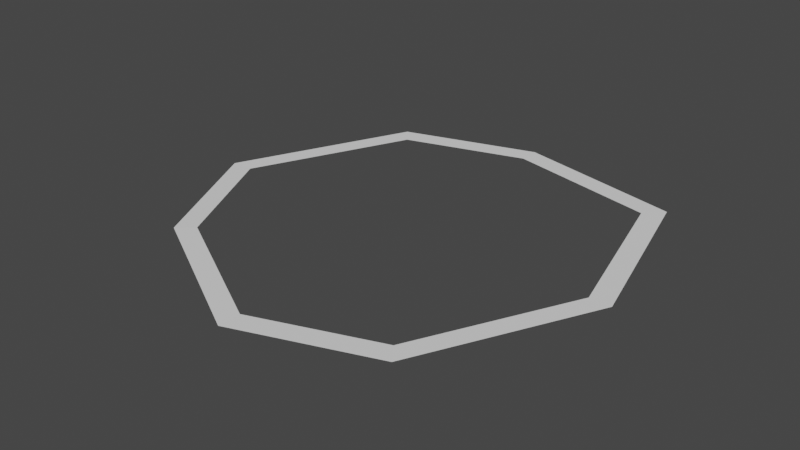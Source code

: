 # Source: asteroid_01.blend  (saved by Blender 2.82.7; exported with 4.5.12 LTS)
import bpy
from mathutils import Matrix  # noqa: F401  (used for matrix-valued properties, if any)

bpy.ops.wm.read_factory_settings(use_empty=True)
scene = bpy.context.scene
scene.name = 'Scene'

# ---- collections
col_collection = bpy.data.collections.new('Collection'); scene.collection.children.link(col_collection)

# ---- world
world_world = bpy.data.worlds.new('World'); scene.world = world_world
world_world.use_nodes = True; world_world.node_tree.nodes.clear()
_N = world_world.node_tree.nodes; _L = world_world.node_tree.links
n0 = _N.new('ShaderNodeOutputWorld'); n0.name = 'World Output'; n0.location = (300, 300)
n1 = _N.new('ShaderNodeBackground'); n1.name = 'Background'; n1.location = (10, 300)
n1.inputs[0].default_value = (0.05088, 0.05088, 0.05088, 1.0)
_L.new(n1.outputs[0], n0.inputs[0])
n0.is_active_output = True
world_world.color = (0.05088, 0.05088, 0.05088)
world_world.use_sun_shadow = False
world_world.sun_shadow_jitter_overblur = 0.0

# ---- meshes
me_plane = bpy.data.meshes.new('Plane')
me_plane.from_pydata([(-0.6914, -0.6206, 0.009972), (0.6154, -0.781, 0.0), (-0.6277, 0.8097, 0.0), (0.7853, 0.8252, 0.0), (-1.0, 0.0, 0.0), (0.0, -1.0, 0.0), (1.0, 0.0, 0.0), (0.0, 1.0, 0.0), (-0.6213, -0.556, 0.009086), (0.5547, -0.7003, 0.0001108), (-0.564, 0.7313, 0.0001108), (0.7077, 0.7452, 0.0001108), (-0.8991, 0.002591, 0.0001108), (0.0009072, -0.8974, 0.0001108), (0.9009, 0.002591, 0.0001108), (0.0009072, 0.9026, 0.0001108)], [], [(3, 7, 15, 11), (0, 5, 13, 8), (7, 2, 10, 15), (5, 1, 9, 13), (1, 6, 14, 9), (2, 4, 12, 10), (6, 3, 11, 14), (4, 0, 8, 12)])
_uv = me_plane.uv_layers.new(name='UVMap')
_uv.uv.foreach_set('vector', [1.0, 1.0, 0.5, 1.0, 0.5, 1.0, 1.0, 1.0, 0.0, 0.0, 0.5, 0.0, 0.5, 0.0, 0.0, 0.0, 0.5, 1.0, 0.0, 1.0, 0.0, 1.0, 0.5, 1.0, 0.5, 0.0, 1.0, 0.0, 1.0, 0.0, 0.5, 0.0, 1.0, 0.0, 1.0, 0.5, 1.0, 0.5, 1.0, 0.0, 0.0, 1.0, 0.0, 0.5, 0.0, 0.5, 0.0, 1.0, 1.0, 0.5, 1.0, 1.0, 1.0, 1.0, 1.0, 0.5, 0.0, 0.5, 0.0, 0.0, 0.0, 0.0, 0.0, 0.5])
me_plane.use_remesh_fix_poles = True
me_plane.use_remesh_preserve_attributes = False
me_plane.use_mirror_vertex_groups = False
me_plane.update()

# ---- objects
ob_plane = bpy.data.objects.new('Plane', me_plane)

# ---- transforms, parenting, visibility, modifiers, constraints
ob_plane.location = (0.0, 0.0, 0.0)
ob_plane.lineart.crease_threshold = 0.0

# ---- collection membership
col_collection.objects.link(ob_plane)

# ---- scene / render settings (as saved in the file)
scene.frame_start = 1; scene.frame_end = 250; scene.frame_set(1)
scene.render.engine = 'BLENDER_EEVEE_NEXT'
scene.cycles.use_denoising = False
scene.cycles.samples = 128
scene.cycles.sampling_pattern = 'TABULATED_SOBOL'
scene.cycles.use_adaptive_sampling = False
scene.cycles.use_light_tree = False
scene.view_settings.view_transform = 'Filmic'
bpy.context.view_layer.update()

# ---- added for rendering (the .blend has no active camera and no usable light): camera, sun
cam_auto = bpy.data.cameras.new('AutoCamera')
cam_auto.lens = 50.0
cam_auto.sensor_width = 36.0
cam_auto.clip_end = 1000.0
ob_auto_camera = bpy.data.objects.new('AutoCamera', cam_auto)
scene.collection.objects.link(ob_auto_camera)
ob_auto_camera.location = (2.61695, -3.14034, 2.09854)
ob_auto_camera.rotation_euler = (1.09748, -7.21219e-08, 0.694738)
scene.camera = ob_auto_camera
light_auto_sun = bpy.data.lights.new('AutoSun', 'SUN')
light_auto_sun.energy = 3.0
light_auto_sun.angle = 0.0523599
ob_auto_sun = bpy.data.objects.new('AutoSun', light_auto_sun)
scene.collection.objects.link(ob_auto_sun)
ob_auto_sun.rotation_euler = (0.872665, 0.174533, 0.523599)
bpy.context.view_layer.update()
